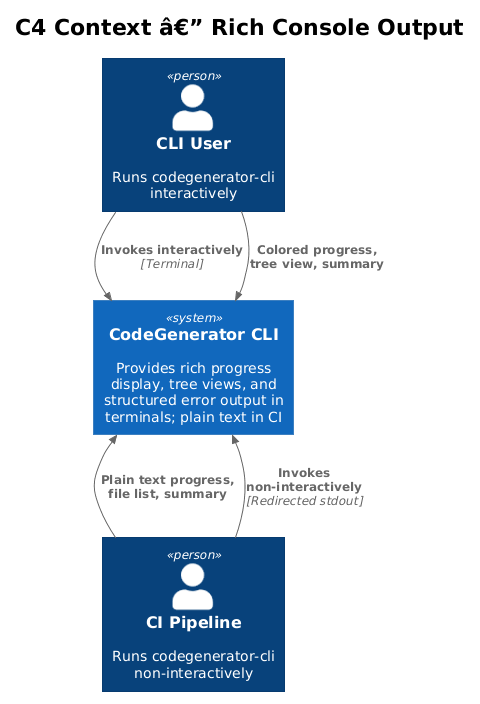

The diagram above was rendered by PlantUML. Its source (embedded in the PNG):
@startuml
!theme plain
!include <C4/C4_Context>

title C4 Context â€” Rich Console Output

Person(user, "CLI User", "Runs codegenerator-cli interactively")
Person(ci, "CI Pipeline", "Runs codegenerator-cli non-interactively")

System(cli, "CodeGenerator CLI", "Provides rich progress display, tree views, and structured error output in terminals; plain text in CI")

Rel(user, cli, "Invokes interactively", "Terminal")
Rel(ci, cli, "Invokes non-interactively", "Redirected stdout")
Rel_Back(cli, user, "Colored progress, tree view, summary")
Rel_Back(cli, ci, "Plain text progress, file list, summary")
@enduml